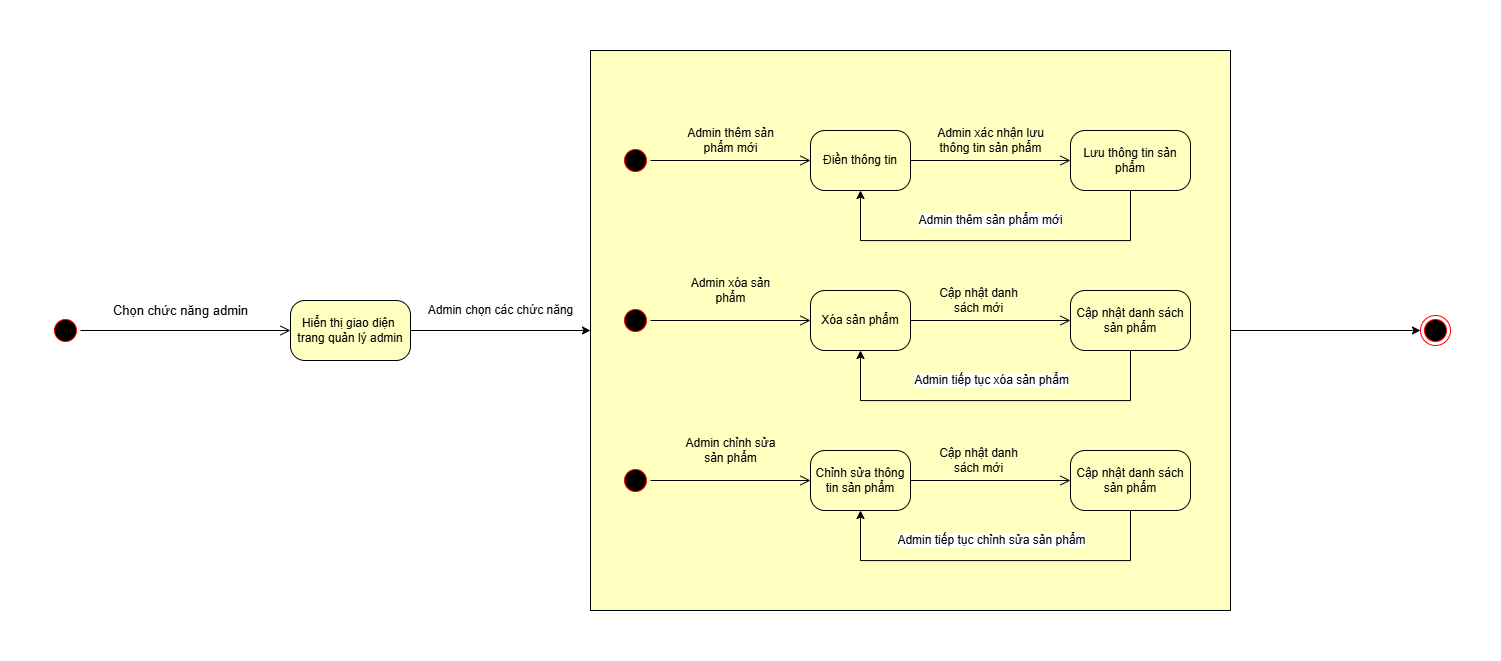

The diagram above was exported from draw.io. Its source (the exported page's mxGraphModel, read from the mxfile embedded in the PNG):
<mxGraphModel dx="2194" dy="1205" grid="1" gridSize="10" guides="1" tooltips="1" connect="1" arrows="1" fold="1" page="1" pageScale="1" pageWidth="1100" pageHeight="850" background="none" math="0" shadow="0">
  <root>
    <mxCell id="0" />
    <mxCell id="1" parent="0" />
    <mxCell id="pa2VXU8jz2tNjKxrIKRh-38" style="edgeStyle=orthogonalEdgeStyle;rounded=0;orthogonalLoop=1;jettySize=auto;html=1;entryX=0;entryY=0.5;entryDx=0;entryDy=0;" edge="1" parent="1" source="pa2VXU8jz2tNjKxrIKRh-35" target="pa2VXU8jz2tNjKxrIKRh-37">
      <mxGeometry relative="1" as="geometry" />
    </mxCell>
    <mxCell id="pa2VXU8jz2tNjKxrIKRh-35" value="" style="rounded=0;whiteSpace=wrap;html=1;fillColor=#FFFFC0;" vertex="1" parent="1">
      <mxGeometry x="710" y="50" width="640" height="560" as="geometry" />
    </mxCell>
    <mxCell id="382b91b5511bd0f7-1" value="" style="ellipse;html=1;shape=startState;fillColor=#000000;strokeColor=#ff0000;rounded=1;shadow=0;comic=0;labelBackgroundColor=none;fontFamily=Helvetica;fontSize=12;fontColor=#000000;align=center;direction=south;" parent="1" vertex="1">
      <mxGeometry x="170" y="315" width="30" height="30" as="geometry" />
    </mxCell>
    <mxCell id="pa2VXU8jz2tNjKxrIKRh-36" value="Admin chọn các chức năng" style="edgeStyle=orthogonalEdgeStyle;rounded=0;orthogonalLoop=1;jettySize=auto;html=1;fontSize=12;" edge="1" parent="1" source="382b91b5511bd0f7-7" target="pa2VXU8jz2tNjKxrIKRh-35">
      <mxGeometry y="20" relative="1" as="geometry">
        <mxPoint x="-1" as="offset" />
      </mxGeometry>
    </mxCell>
    <mxCell id="382b91b5511bd0f7-7" value="Hiển thị giao diện&amp;nbsp;&lt;div&gt;trang quản lý admin&lt;/div&gt;" style="rounded=1;whiteSpace=wrap;html=1;arcSize=24;fillColor=#ffffc0;strokeColor=#000000;shadow=0;comic=0;labelBackgroundColor=none;fontFamily=Helvetica;fontSize=12;fontColor=#000000;align=center;" parent="1" vertex="1">
      <mxGeometry x="410" y="300" width="120" height="60" as="geometry" />
    </mxCell>
    <mxCell id="2a3bc250acf0617d-10" value="Chọn chức năng admin" style="html=1;labelBackgroundColor=none;endArrow=open;endSize=8;strokeColor=#000000;fontFamily=Helvetica;fontSize=13;align=center;entryX=0;entryY=0.5;exitX=0.5;exitY=0;exitDx=0;exitDy=0;edgeStyle=orthogonalEdgeStyle;fillColor=#000000;" parent="1" source="382b91b5511bd0f7-1" target="382b91b5511bd0f7-7" edge="1">
      <mxGeometry x="-0.0476" y="20" relative="1" as="geometry">
        <mxPoint as="offset" />
        <mxPoint x="209.99999999999955" y="330" as="sourcePoint" />
      </mxGeometry>
    </mxCell>
    <mxCell id="pa2VXU8jz2tNjKxrIKRh-11" value="" style="ellipse;html=1;shape=startState;fillColor=#000000;strokeColor=#ff0000;rounded=1;shadow=0;comic=0;labelBackgroundColor=none;fontFamily=Helvetica;fontSize=12;fontColor=#000000;align=center;direction=south;" vertex="1" parent="1">
      <mxGeometry x="740" y="145" width="30" height="30" as="geometry" />
    </mxCell>
    <mxCell id="pa2VXU8jz2tNjKxrIKRh-12" value="Điền thông tin" style="rounded=1;whiteSpace=wrap;html=1;arcSize=24;fillColor=#FFFFC0;strokeColor=#000000;shadow=0;comic=0;labelBackgroundColor=none;fontFamily=Helvetica;fontSize=12;fontColor=#000000;align=center;" vertex="1" parent="1">
      <mxGeometry x="930" y="130" width="100" height="60" as="geometry" />
    </mxCell>
    <mxCell id="pa2VXU8jz2tNjKxrIKRh-19" value="Admin thêm sản phẩm mới" style="edgeStyle=orthogonalEdgeStyle;rounded=0;orthogonalLoop=1;jettySize=auto;html=1;entryX=0.5;entryY=1;entryDx=0;entryDy=0;fontSize=12;" edge="1" parent="1" source="pa2VXU8jz2tNjKxrIKRh-13" target="pa2VXU8jz2tNjKxrIKRh-12">
      <mxGeometry x="0.027" y="-20" relative="1" as="geometry">
        <Array as="points">
          <mxPoint x="1250" y="240" />
          <mxPoint x="980" y="240" />
        </Array>
        <mxPoint x="1" as="offset" />
      </mxGeometry>
    </mxCell>
    <mxCell id="pa2VXU8jz2tNjKxrIKRh-13" value="Lưu thông tin sản phẩm" style="rounded=1;whiteSpace=wrap;html=1;arcSize=24;fillColor=#ffffc0;strokeColor=#000000;shadow=0;comic=0;labelBackgroundColor=none;fontFamily=Helvetica;fontSize=12;fontColor=#000000;align=center;" vertex="1" parent="1">
      <mxGeometry x="1190" y="130" width="120" height="60" as="geometry" />
    </mxCell>
    <mxCell id="pa2VXU8jz2tNjKxrIKRh-14" value="Admin thêm sản&lt;div&gt;phẩm mới&lt;/div&gt;" style="edgeStyle=orthogonalEdgeStyle;html=1;labelBackgroundColor=none;endArrow=open;endSize=8;strokeColor=light-dark(#000000,#FF9090);fontFamily=Helvetica;fontSize=12;align=center;" edge="1" parent="1" source="pa2VXU8jz2tNjKxrIKRh-11" target="pa2VXU8jz2tNjKxrIKRh-12">
      <mxGeometry y="20" relative="1" as="geometry">
        <mxPoint as="offset" />
      </mxGeometry>
    </mxCell>
    <mxCell id="pa2VXU8jz2tNjKxrIKRh-16" value="Admin xác nhận lưu&lt;div&gt;thông tin sản phẩm&lt;/div&gt;" style="html=1;labelBackgroundColor=none;endArrow=open;endSize=8;strokeColor=#000000;fontFamily=Helvetica;fontSize=12;align=center;entryX=0;entryY=0.5;exitX=1;exitY=0.5;exitDx=0;exitDy=0;edgeStyle=orthogonalEdgeStyle;fillColor=#000000;" edge="1" parent="1" source="pa2VXU8jz2tNjKxrIKRh-12" target="pa2VXU8jz2tNjKxrIKRh-13">
      <mxGeometry y="20" relative="1" as="geometry">
        <mxPoint as="offset" />
      </mxGeometry>
    </mxCell>
    <mxCell id="pa2VXU8jz2tNjKxrIKRh-21" value="" style="ellipse;html=1;shape=startState;fillColor=#000000;strokeColor=#ff0000;rounded=1;shadow=0;comic=0;labelBackgroundColor=none;fontFamily=Helvetica;fontSize=12;fontColor=#000000;align=center;direction=south;" vertex="1" parent="1">
      <mxGeometry x="740" y="305" width="30" height="30" as="geometry" />
    </mxCell>
    <mxCell id="pa2VXU8jz2tNjKxrIKRh-22" value="Xóa sản phẩm" style="rounded=1;whiteSpace=wrap;html=1;arcSize=24;fillColor=#FFFFC0;strokeColor=#000000;shadow=0;comic=0;labelBackgroundColor=none;fontFamily=Helvetica;fontSize=12;fontColor=#000000;align=center;" vertex="1" parent="1">
      <mxGeometry x="930" y="290" width="100" height="60" as="geometry" />
    </mxCell>
    <mxCell id="pa2VXU8jz2tNjKxrIKRh-23" value="Admin tiếp tục xóa sản phẩm" style="edgeStyle=orthogonalEdgeStyle;rounded=0;orthogonalLoop=1;jettySize=auto;html=1;entryX=0.5;entryY=1;entryDx=0;entryDy=0;fontSize=12;" edge="1" parent="1" source="pa2VXU8jz2tNjKxrIKRh-24" target="pa2VXU8jz2tNjKxrIKRh-22">
      <mxGeometry x="0.0256" y="-20" relative="1" as="geometry">
        <Array as="points">
          <mxPoint x="1250" y="400" />
          <mxPoint x="980" y="400" />
        </Array>
        <mxPoint as="offset" />
      </mxGeometry>
    </mxCell>
    <mxCell id="pa2VXU8jz2tNjKxrIKRh-24" value="Cập nhật danh sách sản phẩm" style="rounded=1;whiteSpace=wrap;html=1;arcSize=24;fillColor=#ffffc0;strokeColor=#000000;shadow=0;comic=0;labelBackgroundColor=none;fontFamily=Helvetica;fontSize=12;fontColor=#000000;align=center;" vertex="1" parent="1">
      <mxGeometry x="1190" y="290" width="120" height="60" as="geometry" />
    </mxCell>
    <mxCell id="pa2VXU8jz2tNjKxrIKRh-25" value="Admin xóa sản&lt;div&gt;phẩm&lt;/div&gt;" style="edgeStyle=orthogonalEdgeStyle;html=1;labelBackgroundColor=none;endArrow=open;endSize=8;strokeColor=light-dark(#000000,#FF9090);fontFamily=Helvetica;fontSize=12;align=center;" edge="1" parent="1" source="pa2VXU8jz2tNjKxrIKRh-21" target="pa2VXU8jz2tNjKxrIKRh-22">
      <mxGeometry y="30" relative="1" as="geometry">
        <mxPoint as="offset" />
      </mxGeometry>
    </mxCell>
    <mxCell id="pa2VXU8jz2tNjKxrIKRh-26" value="Cập nhật danh&lt;div&gt;&lt;span style=&quot;background-color: transparent; color: light-dark(rgb(0, 0, 0), rgb(255, 255, 255));&quot;&gt;sách mới&lt;/span&gt;&lt;/div&gt;" style="html=1;labelBackgroundColor=none;endArrow=open;endSize=8;strokeColor=#000000;fontFamily=Helvetica;fontSize=12;align=center;entryX=0;entryY=0.5;exitX=1;exitY=0.5;exitDx=0;exitDy=0;edgeStyle=orthogonalEdgeStyle;fillColor=#000000;" edge="1" parent="1" source="pa2VXU8jz2tNjKxrIKRh-22" target="pa2VXU8jz2tNjKxrIKRh-24">
      <mxGeometry x="-0.125" y="20" relative="1" as="geometry">
        <mxPoint x="-1" as="offset" />
      </mxGeometry>
    </mxCell>
    <mxCell id="pa2VXU8jz2tNjKxrIKRh-28" value="" style="ellipse;html=1;shape=startState;fillColor=#000000;strokeColor=#ff0000;rounded=1;shadow=0;comic=0;labelBackgroundColor=none;fontFamily=Helvetica;fontSize=12;fontColor=#000000;align=center;direction=south;" vertex="1" parent="1">
      <mxGeometry x="740" y="465" width="30" height="30" as="geometry" />
    </mxCell>
    <mxCell id="pa2VXU8jz2tNjKxrIKRh-29" value="Chỉnh sửa thông tin sản phẩm" style="rounded=1;whiteSpace=wrap;html=1;arcSize=24;fillColor=#FFFFC0;strokeColor=#000000;shadow=0;comic=0;labelBackgroundColor=none;fontFamily=Helvetica;fontSize=12;fontColor=#000000;align=center;" vertex="1" parent="1">
      <mxGeometry x="930" y="450" width="100" height="60" as="geometry" />
    </mxCell>
    <mxCell id="pa2VXU8jz2tNjKxrIKRh-30" value="&lt;font style=&quot;font-size: 12px;&quot;&gt;Admin tiếp tục chỉnh sửa sản phẩm&lt;/font&gt;" style="edgeStyle=orthogonalEdgeStyle;rounded=0;orthogonalLoop=1;jettySize=auto;html=1;entryX=0.5;entryY=1;entryDx=0;entryDy=0;" edge="1" parent="1" source="pa2VXU8jz2tNjKxrIKRh-31" target="pa2VXU8jz2tNjKxrIKRh-29">
      <mxGeometry x="0.0256" y="-20" relative="1" as="geometry">
        <Array as="points">
          <mxPoint x="1250" y="560" />
          <mxPoint x="980" y="560" />
        </Array>
        <mxPoint as="offset" />
      </mxGeometry>
    </mxCell>
    <mxCell id="pa2VXU8jz2tNjKxrIKRh-31" value="Cập nhật danh sách sản phẩm" style="rounded=1;whiteSpace=wrap;html=1;arcSize=24;fillColor=#ffffc0;strokeColor=#000000;shadow=0;comic=0;labelBackgroundColor=none;fontFamily=Helvetica;fontSize=12;fontColor=#000000;align=center;" vertex="1" parent="1">
      <mxGeometry x="1190" y="450" width="120" height="60" as="geometry" />
    </mxCell>
    <mxCell id="pa2VXU8jz2tNjKxrIKRh-32" value="Admin chỉnh sửa&lt;div&gt;&lt;span style=&quot;background-color: transparent; color: light-dark(rgb(0, 0, 0), rgb(255, 255, 255));&quot;&gt;sản&amp;nbsp;&lt;/span&gt;&lt;span style=&quot;background-color: transparent; color: light-dark(rgb(0, 0, 0), rgb(255, 255, 255));&quot;&gt;phẩm&lt;/span&gt;&lt;/div&gt;" style="edgeStyle=orthogonalEdgeStyle;html=1;labelBackgroundColor=none;endArrow=open;endSize=8;strokeColor=light-dark(#000000,#FF9090);fontFamily=Helvetica;fontSize=12;align=center;" edge="1" parent="1" source="pa2VXU8jz2tNjKxrIKRh-28" target="pa2VXU8jz2tNjKxrIKRh-29">
      <mxGeometry y="30" relative="1" as="geometry">
        <mxPoint as="offset" />
      </mxGeometry>
    </mxCell>
    <mxCell id="pa2VXU8jz2tNjKxrIKRh-33" value="Cập nhật danh&lt;div&gt;&lt;span style=&quot;background-color: transparent; color: light-dark(rgb(0, 0, 0), rgb(255, 255, 255));&quot;&gt;sách mới&lt;/span&gt;&lt;/div&gt;" style="html=1;labelBackgroundColor=none;endArrow=open;endSize=8;strokeColor=#000000;fontFamily=Helvetica;fontSize=12;align=center;entryX=0;entryY=0.5;exitX=1;exitY=0.5;exitDx=0;exitDy=0;edgeStyle=orthogonalEdgeStyle;fillColor=#000000;" edge="1" parent="1" source="pa2VXU8jz2tNjKxrIKRh-29" target="pa2VXU8jz2tNjKxrIKRh-31">
      <mxGeometry x="-0.125" y="20" relative="1" as="geometry">
        <mxPoint x="-1" as="offset" />
      </mxGeometry>
    </mxCell>
    <mxCell id="pa2VXU8jz2tNjKxrIKRh-37" value="" style="ellipse;html=1;shape=endState;fillColor=#000000;strokeColor=#ff0000;" vertex="1" parent="1">
      <mxGeometry x="1540" y="315" width="30" height="30" as="geometry" />
    </mxCell>
  </root>
</mxGraphModel>